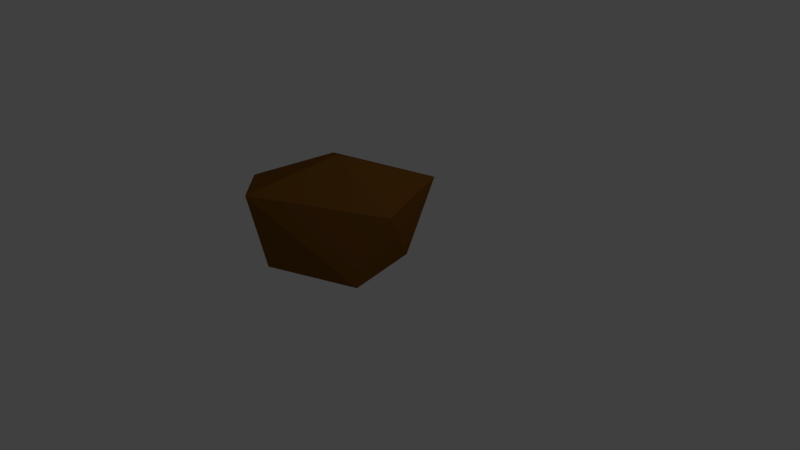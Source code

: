 # Source: asteroid2.blend  (saved by Blender 2.71.0; exported with 4.5.12 LTS)
import bpy
from mathutils import Matrix  # noqa: F401  (used for matrix-valued properties, if any)

bpy.ops.wm.read_factory_settings(use_empty=True)
scene = bpy.context.scene
scene.name = 'Scene'

# ---- collections
col_collection_1 = bpy.data.collections.new('Collection 1'); scene.collection.children.link(col_collection_1)

# ---- materials (node trees are filled in below, after node groups)
mat_material_001 = bpy.data.materials.new('Material.001')
mat_material_001.alpha_threshold = 0.0
mat_material_001.use_transparent_shadow = False
mat_material_001.diffuse_color = (0.2079, 0.08409, 0.01137, 1.0)
mat_material_001.roughness = 0.5
mat_material_001.line_color = (0.0, 0.0, 0.0, 1.0)

# ---- material node trees

# ---- world
world_world = bpy.data.worlds.new('World'); scene.world = world_world
world_world.color = (0.05088, 0.05088, 0.05088)
world_world.use_sun_shadow = False
world_world.sun_shadow_jitter_overblur = 0.0
world_world.cycles.sampling_method = 'MANUAL'
world_world.cycles.sample_map_resolution = 256

# ---- cameras
cam_camera = bpy.data.cameras.new('Camera')
cam_camera.clip_end = 100.0
cam_camera.lens = 35.0
cam_camera.sensor_width = 32.0
cam_camera.sensor_height = 18.0
cam_camera.ortho_scale = 7.314
cam_camera.dof.focus_distance = 0.0
cam_camera.dof.aperture_fstop = 128.0

# ---- lights
light_lamp = bpy.data.lights.new('Lamp', 'POINT')
light_lamp.transmission_factor = 0.0
light_lamp.cutoff_distance = 30.0
light_lamp.energy = 100.0
light_lamp.shadow_buffer_clip_start = 1.001
light_lamp.shadow_soft_size = 0.1
light_lamp.shadow_maximum_resolution = 0.006
light_lamp.use_absolute_resolution = True
light_lamp.cycles.use_multiple_importance_sampling = False

# ---- meshes
me_cube_001 = bpy.data.meshes.new('Cube.001')
me_cube_001.from_pydata([(0.9931, -1.014, -0.003061), (1.93, -1.54, 0.5497), (0.7167, -1.999, 0.5497), (0.09863, -0.7222, 0.5497), (0.7167, 0.1408, 0.5497), (1.717, -0.4885, 0.5497), (0.6969, -2.232, 1.623), (-0.1272, -1.54, 1.444), (0.2695, -0.4885, 1.58), (1.667, 0.07134, 1.473), (2.138, -1.153, 1.444), (0.9931, -1.014, 1.896)], [], [(0, 1, 2), (1, 0, 5), (0, 2, 3), (0, 3, 4), (0, 4, 5), (1, 5, 10), (2, 1, 6), (3, 2, 7), (4, 3, 8), (5, 4, 9), (1, 10, 6), (2, 6, 7), (3, 7, 8), (4, 8, 9), (5, 9, 10), (6, 10, 11), (7, 6, 11), (8, 7, 11), (9, 8, 11), (10, 9, 11)])
me_cube_001.materials.append(mat_material_001)
me_cube_001.use_remesh_preserve_volume = False
me_cube_001.use_remesh_preserve_attributes = False
me_cube_001.use_mirror_vertex_groups = False
me_cube_001.update()

# ---- objects
ob_cube = bpy.data.objects.new('Cube', me_cube_001)
ob_lamp = bpy.data.objects.new('Lamp', light_lamp)
ob_camera = bpy.data.objects.new('Camera', cam_camera)

# ---- transforms, parenting, visibility, modifiers, constraints
ob_cube.location = (-1.615, 0.9785, -0.6942)
ob_cube.lineart.crease_threshold = 0.0
ob_lamp.location = (4.076, 1.005, 5.904)
ob_lamp.rotation_euler = (0.6503, 0.05522, 1.866)
ob_lamp.lock_rotations_4d = False
ob_lamp.empty_display_type = 'ARROWS'
ob_lamp.color = (0.0, 0.0, 0.0, 0.0)
ob_lamp.lineart.crease_threshold = 0.0
ob_camera.location = (7.481, -6.508, 5.344)
ob_camera.rotation_euler = (1.109, 0.01082, 0.8149)
ob_camera.lock_rotations_4d = False
ob_camera.empty_display_type = 'ARROWS'
ob_camera.color = (0.0, 0.0, 0.0, 0.0)
ob_camera.display_type = 'WIRE'
ob_camera.lineart.crease_threshold = 0.0

# ---- collection membership
col_collection_1.objects.link(ob_cube)
col_collection_1.objects.link(ob_lamp)
col_collection_1.objects.link(ob_camera)

# ---- scene / render settings (as saved in the file)
scene.camera = ob_camera
scene.frame_start = 1; scene.frame_end = 250; scene.frame_set(1)
scene.render.engine = 'BLENDER_EEVEE_NEXT'
scene.render.resolution_percentage = 50
scene.render.dither_intensity = 0.0
scene.cycles.use_denoising = False
scene.cycles.samples = 10
scene.cycles.sampling_pattern = 'TABULATED_SOBOL'
scene.cycles.light_sampling_threshold = 0.0
scene.cycles.use_adaptive_sampling = False
scene.cycles.use_light_tree = False
scene.cycles.blur_glossy = 0.0
scene.cycles.volume_bounces = 1
scene.cycles.pixel_filter_type = 'GAUSSIAN'
scene.cycles.sample_clamp_indirect = 0.0
scene.view_settings.view_transform = 'Standard'
bpy.context.view_layer.update()

